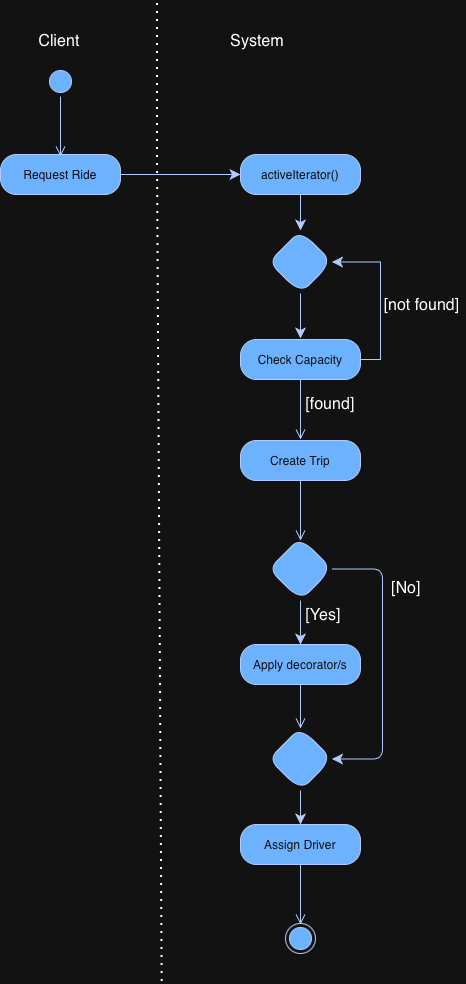

The diagram above was exported from draw.io. Its source (the exported page's mxGraphModel, read from the mxfile embedded in the PNG):
<mxGraphModel dx="1743" dy="1552" grid="0" gridSize="10" guides="1" tooltips="1" connect="1" arrows="1" fold="1" page="0" pageScale="1" pageWidth="827" pageHeight="1169" math="0" shadow="0">
  <root>
    <mxCell id="0" />
    <mxCell id="1" parent="0" />
    <mxCell id="AlF2C7GKJRWe0SJMDx93-1" parent="1" style="ellipse;html=1;shape=startState;fillColor=#0050ef;strokeColor=#001DBC;rounded=1;fontColor=#ffffff;" value="" vertex="1">
      <mxGeometry height="30" width="30" x="27" y="-67" as="geometry" />
    </mxCell>
    <mxCell id="AlF2C7GKJRWe0SJMDx93-2" edge="1" parent="1" source="AlF2C7GKJRWe0SJMDx93-1" style="edgeStyle=orthogonalEdgeStyle;html=1;verticalAlign=bottom;endArrow=open;endSize=8;strokeColor=#001DBC;rounded=1;fontSize=12;curved=1;fillColor=#0050ef;" value="">
      <mxGeometry relative="1" as="geometry">
        <mxPoint x="42" y="23" as="targetPoint" />
      </mxGeometry>
    </mxCell>
    <mxCell id="AlF2C7GKJRWe0SJMDx93-6" parent="1" style="text;html=1;whiteSpace=wrap;strokeColor=none;fillColor=none;align=center;verticalAlign=middle;rounded=0;fontSize=16;" value="Client" vertex="1">
      <mxGeometry height="30" width="60" x="11" y="-107" as="geometry" />
    </mxCell>
    <mxCell id="AlF2C7GKJRWe0SJMDx93-7" parent="1" style="text;html=1;whiteSpace=wrap;strokeColor=none;fillColor=none;align=center;verticalAlign=middle;rounded=0;fontSize=16;" value="System" vertex="1">
      <mxGeometry height="30" width="60" x="209" y="-107" as="geometry" />
    </mxCell>
    <mxCell id="AlF2C7GKJRWe0SJMDx93-11" edge="1" parent="1" source="AlF2C7GKJRWe0SJMDx93-8" style="edgeStyle=none;curved=1;rounded=1;orthogonalLoop=1;jettySize=auto;html=1;fontSize=12;startSize=8;endSize=8;fillColor=#0050ef;strokeColor=#001DBC;" target="AlF2C7GKJRWe0SJMDx93-10" value="">
      <mxGeometry relative="1" as="geometry" />
    </mxCell>
    <mxCell id="AlF2C7GKJRWe0SJMDx93-8" parent="1" style="rounded=1;whiteSpace=wrap;html=1;arcSize=40;fontColor=#ffffff;fillColor=#0050ef;strokeColor=#001DBC;" value="Request Ride" vertex="1">
      <mxGeometry height="40" width="120" x="-18" y="21" as="geometry" />
    </mxCell>
    <mxCell id="AlF2C7GKJRWe0SJMDx93-13" edge="1" parent="1" source="AlF2C7GKJRWe0SJMDx93-10" style="edgeStyle=none;curved=1;rounded=1;orthogonalLoop=1;jettySize=auto;html=1;fontSize=12;startSize=8;endSize=8;fillColor=#0050ef;strokeColor=#001DBC;" target="AlF2C7GKJRWe0SJMDx93-12" value="">
      <mxGeometry relative="1" as="geometry" />
    </mxCell>
    <mxCell id="AlF2C7GKJRWe0SJMDx93-10" parent="1" style="rounded=1;whiteSpace=wrap;html=1;arcSize=40;fontColor=#ffffff;fillColor=#0050ef;strokeColor=#001DBC;" value="activeIterator()" vertex="1">
      <mxGeometry height="40" width="120" x="222" y="21" as="geometry" />
    </mxCell>
    <mxCell id="AlF2C7GKJRWe0SJMDx93-15" edge="1" parent="1" source="AlF2C7GKJRWe0SJMDx93-12" style="edgeStyle=none;curved=1;rounded=1;orthogonalLoop=1;jettySize=auto;html=1;fontSize=12;startSize=8;endSize=8;fillColor=#0050ef;strokeColor=#001DBC;" value="">
      <mxGeometry relative="1" as="geometry">
        <mxPoint x="282" y="205" as="targetPoint" />
      </mxGeometry>
    </mxCell>
    <mxCell id="AlF2C7GKJRWe0SJMDx93-12" parent="1" style="rhombus;whiteSpace=wrap;html=1;shapeInside=1;fillColor=#0050ef;strokeColor=#001DBC;fontColor=#ffffff;rounded=1;arcSize=40;" value="" vertex="1">
      <mxGeometry height="63" width="63" x="250.5" y="97" as="geometry" />
    </mxCell>
    <mxCell id="AlF2C7GKJRWe0SJMDx93-18" edge="1" parent="1" source="AlF2C7GKJRWe0SJMDx93-16" style="edgeStyle=orthogonalEdgeStyle;rounded=0;orthogonalLoop=1;jettySize=auto;html=1;exitX=1;exitY=0.5;exitDx=0;exitDy=0;fontSize=12;startSize=8;endSize=8;curved=0;entryX=1;entryY=0.5;entryDx=0;entryDy=0;fillColor=#0050ef;strokeColor=#001DBC;" target="AlF2C7GKJRWe0SJMDx93-12">
      <mxGeometry relative="1" as="geometry">
        <mxPoint x="385" y="226" as="targetPoint" />
      </mxGeometry>
    </mxCell>
    <mxCell id="AlF2C7GKJRWe0SJMDx93-16" parent="1" style="rounded=1;whiteSpace=wrap;html=1;arcSize=40;fontColor=#ffffff;fillColor=#0050ef;strokeColor=#001DBC;" value="Check Capacity" vertex="1">
      <mxGeometry height="40" width="120" x="222" y="206" as="geometry" />
    </mxCell>
    <mxCell id="AlF2C7GKJRWe0SJMDx93-17" edge="1" parent="1" source="AlF2C7GKJRWe0SJMDx93-16" style="edgeStyle=orthogonalEdgeStyle;html=1;verticalAlign=bottom;endArrow=open;endSize=8;strokeColor=#001DBC;rounded=1;fontSize=12;curved=1;fillColor=#0050ef;" value="">
      <mxGeometry relative="1" as="geometry">
        <mxPoint x="282" y="306" as="targetPoint" />
      </mxGeometry>
    </mxCell>
    <mxCell id="AlF2C7GKJRWe0SJMDx93-19" parent="1" style="text;html=1;whiteSpace=wrap;align=center;verticalAlign=middle;rounded=0;fontSize=16;" value="[not found]" vertex="1">
      <mxGeometry height="30" width="87" x="360" y="157" as="geometry" />
    </mxCell>
    <mxCell id="AlF2C7GKJRWe0SJMDx93-20" parent="1" style="text;html=1;whiteSpace=wrap;align=center;verticalAlign=middle;rounded=0;fontSize=16;" value="[found]" vertex="1">
      <mxGeometry height="30" width="60" x="282" y="256" as="geometry" />
    </mxCell>
    <mxCell id="AlF2C7GKJRWe0SJMDx93-21" parent="1" style="rounded=1;whiteSpace=wrap;html=1;arcSize=40;fontColor=#ffffff;fillColor=#0050ef;strokeColor=#001DBC;" value="Create Trip" vertex="1">
      <mxGeometry height="40" width="120" x="222" y="307" as="geometry" />
    </mxCell>
    <mxCell id="AlF2C7GKJRWe0SJMDx93-22" edge="1" parent="1" source="AlF2C7GKJRWe0SJMDx93-21" style="edgeStyle=orthogonalEdgeStyle;html=1;verticalAlign=bottom;endArrow=open;endSize=8;strokeColor=#001DBC;rounded=1;fontSize=12;curved=1;fillColor=#0050ef;" value="">
      <mxGeometry relative="1" as="geometry">
        <mxPoint x="282" y="407" as="targetPoint" />
      </mxGeometry>
    </mxCell>
    <mxCell id="AlF2C7GKJRWe0SJMDx93-26" edge="1" parent="1" source="AlF2C7GKJRWe0SJMDx93-23" style="edgeStyle=none;curved=1;rounded=1;orthogonalLoop=1;jettySize=auto;html=1;exitX=0.5;exitY=1;exitDx=0;exitDy=0;entryX=0.5;entryY=0;entryDx=0;entryDy=0;fontSize=12;startSize=8;endSize=8;fillColor=#0050ef;strokeColor=#001DBC;" target="AlF2C7GKJRWe0SJMDx93-24">
      <mxGeometry relative="1" as="geometry" />
    </mxCell>
    <mxCell id="AlF2C7GKJRWe0SJMDx93-33" edge="1" parent="1" source="AlF2C7GKJRWe0SJMDx93-23" style="edgeStyle=orthogonalEdgeStyle;rounded=1;orthogonalLoop=1;jettySize=auto;html=1;exitX=1;exitY=0.5;exitDx=0;exitDy=0;entryX=1;entryY=0.5;entryDx=0;entryDy=0;fontSize=12;startSize=8;endSize=8;fillColor=#0050ef;strokeColor=#001DBC;" target="AlF2C7GKJRWe0SJMDx93-27">
      <mxGeometry relative="1" as="geometry">
        <Array as="points">
          <mxPoint x="364" y="435.5" />
          <mxPoint x="364" y="625.5" />
        </Array>
      </mxGeometry>
    </mxCell>
    <mxCell id="AlF2C7GKJRWe0SJMDx93-23" parent="1" style="rhombus;whiteSpace=wrap;html=1;shapeInside=1;fillColor=#0050ef;strokeColor=#001DBC;fontColor=#ffffff;rounded=1;arcSize=40;" value="" vertex="1">
      <mxGeometry height="63" width="63" x="250.5" y="404" as="geometry" />
    </mxCell>
    <mxCell id="AlF2C7GKJRWe0SJMDx93-24" parent="1" style="rounded=1;whiteSpace=wrap;html=1;arcSize=40;fontColor=#ffffff;fillColor=#0050ef;strokeColor=#001DBC;" value="Apply decorator/s" vertex="1">
      <mxGeometry height="40" width="120" x="222" y="511" as="geometry" />
    </mxCell>
    <mxCell id="AlF2C7GKJRWe0SJMDx93-25" edge="1" parent="1" source="AlF2C7GKJRWe0SJMDx93-24" style="edgeStyle=orthogonalEdgeStyle;html=1;verticalAlign=bottom;endArrow=open;endSize=8;strokeColor=#001DBC;rounded=1;fontSize=12;curved=1;fillColor=#0050ef;" value="">
      <mxGeometry relative="1" as="geometry">
        <mxPoint x="282" y="595" as="targetPoint" />
      </mxGeometry>
    </mxCell>
    <mxCell id="AlF2C7GKJRWe0SJMDx93-30" edge="1" parent="1" source="AlF2C7GKJRWe0SJMDx93-27" style="edgeStyle=none;curved=1;rounded=1;orthogonalLoop=1;jettySize=auto;html=1;exitX=0.5;exitY=1;exitDx=0;exitDy=0;entryX=0.5;entryY=0;entryDx=0;entryDy=0;fontSize=12;startSize=8;endSize=8;fillColor=#0050ef;strokeColor=#001DBC;" target="AlF2C7GKJRWe0SJMDx93-28">
      <mxGeometry relative="1" as="geometry" />
    </mxCell>
    <mxCell id="AlF2C7GKJRWe0SJMDx93-27" parent="1" style="rhombus;whiteSpace=wrap;html=1;shapeInside=1;fillColor=#0050ef;strokeColor=#001DBC;fontColor=#ffffff;rounded=1;arcSize=40;" value="" vertex="1">
      <mxGeometry height="63" width="63" x="250.5" y="594" as="geometry" />
    </mxCell>
    <mxCell id="AlF2C7GKJRWe0SJMDx93-28" parent="1" style="rounded=1;whiteSpace=wrap;html=1;arcSize=40;fontColor=#ffffff;fillColor=#0050ef;strokeColor=#001DBC;" value="Assign Driver" vertex="1">
      <mxGeometry height="40" width="120" x="222" y="691" as="geometry" />
    </mxCell>
    <mxCell id="AlF2C7GKJRWe0SJMDx93-29" edge="1" parent="1" source="AlF2C7GKJRWe0SJMDx93-28" style="edgeStyle=orthogonalEdgeStyle;html=1;verticalAlign=bottom;endArrow=open;endSize=8;strokeColor=#001DBC;rounded=1;fontSize=12;curved=1;fillColor=#0050ef;" value="">
      <mxGeometry relative="1" as="geometry">
        <mxPoint x="282" y="791" as="targetPoint" />
      </mxGeometry>
    </mxCell>
    <mxCell id="AlF2C7GKJRWe0SJMDx93-31" parent="1" style="ellipse;html=1;shape=endState;fillColor=#0050ef;strokeColor=#001DBC;rounded=1;fontColor=#ffffff;" value="" vertex="1">
      <mxGeometry height="30" width="30" x="267" y="790" as="geometry" />
    </mxCell>
    <mxCell id="AlF2C7GKJRWe0SJMDx93-32" parent="1" style="text;html=1;whiteSpace=wrap;align=center;verticalAlign=middle;rounded=0;fontSize=16;" value="[Yes]" vertex="1">
      <mxGeometry height="30" width="60" x="275" y="467" as="geometry" />
    </mxCell>
    <mxCell id="AlF2C7GKJRWe0SJMDx93-34" parent="1" style="text;html=1;whiteSpace=wrap;align=center;verticalAlign=middle;rounded=0;fontSize=16;" value="[No]" vertex="1">
      <mxGeometry height="30" width="60" x="358" y="440" as="geometry" />
    </mxCell>
    <mxCell id="AlF2C7GKJRWe0SJMDx93-35" edge="1" parent="1" style="endArrow=none;dashed=1;html=1;dashPattern=1 3;strokeWidth=2;rounded=0;fontSize=12;startSize=8;endSize=8;curved=0;" value="">
      <mxGeometry height="50" relative="1" width="50" as="geometry">
        <Array as="points">
          <mxPoint x="139" y="21.00000000000003" />
        </Array>
        <mxPoint x="143.67" y="848" as="sourcePoint" />
        <mxPoint x="139" y="-132.34" as="targetPoint" />
      </mxGeometry>
    </mxCell>
  </root>
</mxGraphModel>